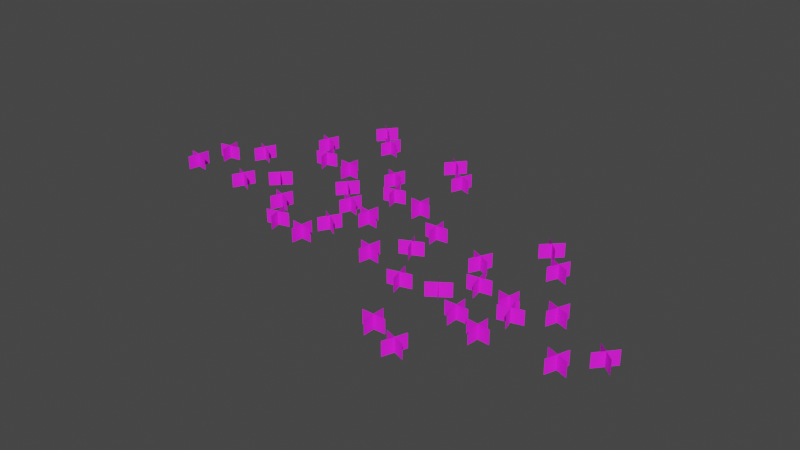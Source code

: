 # Source: grass_1_2.blend  (saved by Blender 3.6.13; exported with 4.5.12 LTS)
import bpy
from mathutils import Matrix  # noqa: F401  (used for matrix-valued properties, if any)

bpy.ops.wm.read_factory_settings(use_empty=True)
scene = bpy.context.scene
scene.name = 'Scene'

# ---- collections
col_collection = bpy.data.collections.new('Collection'); scene.collection.children.link(col_collection)

# ---- images (referenced by path relative to the original .blend; pixels are not part of the script)
import os
ASSET_DIR = os.environ.get("B2B_ASSET_DIR", "")  # directory of the original .blend (textures are referenced by path, not embedded)
HERE = os.path.dirname(os.path.abspath(__file__))  # packed textures are extracted next to this script under _unpacked/

def load_image(name, relpath, width, height, colorspace="sRGB"):
    """Load a texture the original file referenced (path relative to the .blend, or extracted next to this script)."""
    p = next((c for c in (os.path.join(HERE, relpath), os.path.join(ASSET_DIR, relpath)) if relpath and os.path.exists(c)), "")
    if p:
        img = bpy.data.images.load(p, check_existing=True)
        img.name = name
    else:  # same state as the original file: an image datablock whose file is absent (Cycles renders it pink)
        img = bpy.data.images.new(name, width, height)
        img.source = "FILE"
        img.filepath = "//" + (relpath or name)
    img.colorspace_settings.name = colorspace
    return img
img_image_4 = load_image('Image_4', 'textures/Image_4.png', 1024, 1024, 'sRGB')

# ---- materials (node trees are filled in below, after node groups)
mat_paporotnik = bpy.data.materials.new('Paporotnik')
mat_paporotnik.use_transparent_shadow = False

# ---- material node trees
mat_paporotnik.use_nodes = True; mat_paporotnik.node_tree.nodes.clear()
_N = mat_paporotnik.node_tree.nodes; _L = mat_paporotnik.node_tree.links
n0 = _N.new('ShaderNodeBsdfPrincipled'); n0.name = 'Principled BSDF'; n0.location = (10, 300)
n0.distribution = 'GGX'
n0.subsurface_method = 'RANDOM_WALK_SKIN'
n0.inputs[2].default_value = 0.8435
n0.inputs[27].default_value = (0.0, 0.0, 0.0, 1.0)
n0.inputs[28].default_value = 1.0
n1 = _N.new('ShaderNodeOutputMaterial'); n1.name = 'Material Output'; n1.location = (320, 270)
n2 = _N.new('ShaderNodeTexImage'); n2.name = 'Image Texture'; n2.location = (-440, 210)
n2.label = 'BASE COLOR'
n2.image = img_image_4
_L.new(n0.outputs[0], n1.inputs[0])
_L.new(n2.outputs[0], n0.inputs[0])
_L.new(n2.outputs[1], n0.inputs[4])
n1.is_active_output = True

# ---- world
world_world = bpy.data.worlds.new('World'); scene.world = world_world
world_world.use_nodes = True; world_world.node_tree.nodes.clear()
_N = world_world.node_tree.nodes; _L = world_world.node_tree.links
n0 = _N.new('ShaderNodeOutputWorld'); n0.name = 'World Output'; n0.location = (300, 300)
n1 = _N.new('ShaderNodeBackground'); n1.name = 'Background'; n1.location = (10, 300)
n1.inputs[0].default_value = (0.05088, 0.05088, 0.05088, 1.0)
_L.new(n1.outputs[0], n0.inputs[0])
n0.is_active_output = True
world_world.color = (0.05088, 0.05088, 0.05088)
world_world.use_sun_shadow = False
world_world.sun_shadow_jitter_overblur = 0.0

# ---- meshes
me_object_10 = bpy.data.meshes.new('Object_10')
me_object_10.from_pydata([(-7.498, 0.0, -2.54), (-7.329, 0.0, -2.178), (-7.329, -0.24, -2.178), (-7.498, -0.24, -2.54), (-7.595, 0.0, -2.274), (-7.233, 0.0, -2.443), (-7.233, -0.24, -2.443), (-7.595, -0.24, -2.274), (-6.979, 0.0, -3.555), (-6.809, 0.0, -3.192), (-6.809, -0.24, -3.192), (-6.979, -0.24, -3.555), (-7.075, 0.0, -3.289), (-6.713, 0.0, -3.458), (-6.713, -0.24, -3.458), (-7.075, -0.24, -3.289), (-6.282, 0.0, -2.816), (-6.565, 0.0, -3.099), (-6.565, -0.24, -3.099), (-6.282, -0.24, -2.816), (-6.282, 0.0, -3.099), (-6.565, 0.0, -2.816), (-6.565, -0.24, -2.816), (-6.282, -0.24, -3.099), (-8.12, 0.0, -3.53), (-8.05, 0.0, -3.136), (-8.05, -0.24, -3.136), (-8.12, -0.24, -3.53), (-8.282, 0.0, -3.298), (-7.888, 0.0, -3.368), (-7.888, -0.24, -3.368), (-8.282, -0.24, -3.298), (-7.972, 0.0, -2.525), (-7.903, 0.0, -2.919), (-7.903, -0.24, -2.919), (-7.972, -0.24, -2.525), (-7.741, 0.0, -2.688), (-8.135, 0.0, -2.757), (-8.135, -0.24, -2.757), (-7.741, -0.24, -2.688), (-6.587, 0.0, -1.89), (-6.201, 0.0, -1.786), (-6.201, -0.24, -1.786), (-6.587, -0.24, -1.89), (-6.446, 0.0, -1.645), (-6.342, 0.0, -2.031), (-6.342, -0.24, -2.031), (-6.446, -0.24, -1.645), (-5.574, 0.0, -1.949), (-5.972, 0.0, -1.914), (-5.972, -0.24, -1.914), (-5.574, -0.24, -1.949), (-5.79, 0.0, -2.131), (-5.755, 0.0, -1.732), (-5.755, -0.24, -1.732), (-5.79, -0.24, -2.131), (-6.445, 0.0, -0.1805), (-6.138, 0.0, -0.4376), (-6.138, -0.24, -0.4376), (-6.445, -0.24, -0.1805), (-6.163, 0.0, -0.1558), (-6.42, 0.0, -0.4623), (-6.42, -0.24, -0.4623), (-6.163, -0.24, -0.1558), (-3.161, 0.0, -2.64), (-3.126, 0.0, -3.039), (-3.126, -0.24, -3.039), (-3.161, -0.24, -2.64), (-2.944, 0.0, -2.822), (-3.342, 0.0, -2.857), (-3.342, -0.24, -2.857), (-2.944, -0.24, -2.822), (-2.4, 0.0, -5.4), (-2.0, 0.0, -5.4), (-2.0, -0.24, -5.4), (-2.4, -0.24, -5.4), (-2.2, 0.0, -5.2), (-2.2, 0.0, -5.6), (-2.2, -0.24, -5.6), (-2.2, -0.24, -5.2), (-1.436, 0.0, -5.719), (-1.812, 0.0, -5.583), (-1.812, -0.24, -5.583), (-1.436, -0.24, -5.719), (-1.693, 0.0, -5.839), (-1.556, 0.0, -5.463), (-1.556, -0.24, -5.463), (-1.693, -0.24, -5.839), (-2.86, 0.0, -4.355), (-2.473, 0.0, -4.252), (-2.473, -0.24, -4.252), (-2.86, -0.24, -4.355), (-2.718, 0.0, -4.11), (-2.615, 0.0, -4.497), (-2.615, -0.24, -4.497), (-2.718, -0.24, -4.11), (-1.887, 0.0, -4.064), (-2.215, 0.0, -4.294), (-2.215, -0.24, -4.294), (-1.887, -0.24, -4.064), (-1.936, 0.0, -4.343), (-2.166, 0.0, -4.015), (-2.166, -0.24, -4.015), (-1.936, -0.24, -4.343), (-0.9408, 0.0, -3.896), (-0.8373, 0.0, -4.282), (-0.8373, -0.24, -4.282), (-0.9408, -0.24, -3.896), (-0.6958, 0.0, -4.038), (-1.082, 0.0, -4.141), (-1.082, -0.24, -4.141), (-0.6958, -0.24, -4.038), (-0.9999, 0.0, -4.91), (-0.965, 0.0, -4.511), (-0.965, -0.24, -4.511), (-0.9999, -0.24, -4.91), (-1.182, 0.0, -4.693), (-0.7832, 0.0, -4.728), (-0.7832, -0.24, -4.728), (-1.182, -0.24, -4.693), (0.7687, 0.0, -4.039), (0.5116, 0.0, -4.345), (0.5116, -0.24, -4.345), (0.7687, -0.24, -4.039), (0.7934, 0.0, -4.32), (0.487, 0.0, -4.063), (0.487, -0.24, -4.063), (0.7934, -0.24, -4.32), (0.139, 0.0, -4.835), (0.2758, 0.0, -4.459), (0.2758, -0.24, -4.459), (0.139, -0.24, -4.835), (0.01946, 0.0, -4.579), (0.3953, 0.0, -4.715), (0.3953, -0.24, -4.715), (0.01946, -0.24, -4.579), (-0.4673, 0.0, -3.869), (-0.3305, 0.0, -3.493), (-0.3305, -0.24, -3.493), (-0.4673, -0.24, -3.869), (-0.5869, 0.0, -3.613), (-0.211, 0.0, -3.75), (-0.211, -0.24, -3.75), (-0.5869, -0.24, -3.613), (-1.873, 0.0, -3.268), (-2.236, 0.0, -3.099), (-2.236, -0.24, -3.099), (-1.873, -0.24, -3.268), (-2.139, 0.0, -3.364), (-1.97, 0.0, -3.002), (-1.97, -0.24, -3.002), (-2.139, -0.24, -3.364), (-0.8584, 0.0, -2.748), (-1.221, 0.0, -2.579), (-1.221, -0.24, -2.579), (-0.8584, -0.24, -2.748), (-1.124, 0.0, -2.844), (-0.9552, 0.0, -2.482), (-0.9552, -0.24, -2.482), (-1.124, -0.24, -2.844), (-1.597, 0.0, -2.051), (-1.314, 0.0, -2.334), (-1.314, -0.24, -2.334), (-1.597, -0.24, -2.051), (-1.314, 0.0, -2.051), (-1.597, 0.0, -2.334), (-1.597, -0.24, -2.334), (-1.314, -0.24, -2.051), (-0.8833, 0.0, -3.889), (-1.277, 0.0, -3.819), (-1.277, -0.24, -3.819), (-0.8833, -0.24, -3.889), (-1.115, 0.0, -4.051), (-1.045, 0.0, -3.657), (-1.045, -0.24, -3.657), (-1.115, -0.24, -4.051), (-1.888, 0.0, -3.742), (-1.494, 0.0, -3.672), (-1.494, -0.24, -3.672), (-1.888, -0.24, -3.742), (-1.726, 0.0, -3.51), (-1.656, 0.0, -3.904), (-1.656, -0.24, -3.904), (-1.726, -0.24, -3.51), (-3.043, 0.0, -3.649), (-3.212, 0.0, -3.286), (-3.212, -0.24, -3.286), (-3.043, -0.24, -3.649), (-3.309, 0.0, -3.552), (-2.946, 0.0, -3.383), (-2.946, -0.24, -3.383), (-3.309, -0.24, -3.552), (-1.7, 0.0, -4.5), (-1.3, 0.0, -4.5), (-1.3, -0.24, -4.5), (-1.7, -0.24, -4.5), (-1.5, 0.0, -4.3), (-1.5, 0.0, -4.7), (-1.5, -0.24, -4.7), (-1.5, -0.24, -4.3), (-4.751, 0.0, -3.805), (-4.551, 0.0, -3.459), (-4.551, -0.24, -3.459), (-4.751, -0.24, -3.805), (-4.824, 0.0, -3.532), (-4.478, 0.0, -3.732), (-4.478, -0.24, -3.732), (-4.824, -0.24, -3.532), (-4.269, 0.0, -2.912), (-4.339, 0.0, -3.306), (-4.339, -0.24, -3.306), (-4.269, -0.24, -2.912), (-4.107, 0.0, -3.143), (-4.501, 0.0, -3.074), (-4.501, -0.24, -3.074), (-4.107, -0.24, -3.143), (-3.504, 0.0, -3.757), (-3.574, 0.0, -4.151), (-3.574, -0.24, -4.151), (-3.504, -0.24, -3.757), (-3.342, 0.0, -3.989), (-3.736, 0.0, -3.92), (-3.736, -0.24, -3.92), (-3.342, -0.24, -3.989), (-5.614, 0.0, -3.617), (-5.99, 0.0, -3.48), (-5.99, -0.24, -3.48), (-5.614, -0.24, -3.617), (-5.87, 0.0, -3.736), (-5.733, 0.0, -3.36), (-5.733, -0.24, -3.36), (-5.87, -0.24, -3.736), (-4.648, 0.0, -3.01), (-5.024, 0.0, -2.873), (-5.024, -0.24, -2.873), (-4.648, -0.24, -3.01), (-4.905, 0.0, -3.13), (-4.768, 0.0, -2.754), (-4.768, -0.24, -2.754), (-4.905, -0.24, -3.13), (-5.445, 0.0, -2.38), (-5.138, 0.0, -2.638), (-5.138, -0.24, -2.638), (-5.445, -0.24, -2.38), (-5.163, 0.0, -2.356), (-5.42, 0.0, -2.662), (-5.42, -0.24, -2.662), (-5.163, -0.24, -2.356), (-4.574, 0.0, -4.149), (-4.972, 0.0, -4.114), (-4.972, -0.24, -4.114), (-4.574, -0.24, -4.149), (-4.79, 0.0, -4.331), (-4.755, 0.0, -3.932), (-4.755, -0.24, -3.932), (-4.79, -0.24, -4.331), (-5.587, 0.0, -4.09), (-5.201, 0.0, -3.986), (-5.201, -0.24, -3.986), (-5.587, -0.24, -4.09), (-5.446, 0.0, -3.845), (-5.342, 0.0, -4.231), (-5.342, -0.24, -4.231), (-5.446, -0.24, -3.845), (-4.687, 0.0, -2.29), (-4.301, 0.0, -2.186), (-4.301, -0.24, -2.186), (-4.687, -0.24, -2.29), (-4.546, 0.0, -2.045), (-4.442, 0.0, -2.431), (-4.442, -0.24, -2.431), (-4.546, -0.24, -2.045), (-3.674, 0.0, -2.349), (-4.072, 0.0, -2.314), (-4.072, -0.24, -2.314), (-3.674, -0.24, -2.349), (-3.89, 0.0, -2.531), (-3.855, 0.0, -2.132), (-3.855, -0.24, -2.132), (-3.89, -0.24, -2.531), (-4.545, 0.0, -0.5805), (-4.238, 0.0, -0.8376), (-4.238, -0.24, -0.8376), (-4.545, -0.24, -0.5805), (-4.263, 0.0, -0.5558), (-4.52, 0.0, -0.8623), (-4.52, -0.24, -0.8623), (-4.263, -0.24, -0.5558), (-3.748, 0.0, -1.21), (-4.124, 0.0, -1.073), (-4.124, -0.24, -1.073), (-3.748, -0.24, -1.21), (-4.005, 0.0, -1.33), (-3.868, 0.0, -0.9539), (-3.868, -0.24, -0.9539), (-4.005, -0.24, -1.33), (-4.714, 0.0, -1.817), (-5.09, 0.0, -1.68), (-5.09, -0.24, -1.68), (-4.714, -0.24, -1.817), (-4.97, 0.0, -1.936), (-4.833, 0.0, -1.56), (-4.833, -0.24, -1.56), (-4.97, -0.24, -1.936), (-6.614, 0.0, -1.417), (-6.99, 0.0, -1.28), (-6.99, -0.24, -1.28), (-6.614, -0.24, -1.417), (-6.87, 0.0, -1.536), (-6.733, 0.0, -1.16), (-6.733, -0.24, -1.16), (-6.87, -0.24, -1.536), (-5.648, 0.0, -0.8102), (-6.024, 0.0, -0.6734), (-6.024, -0.24, -0.6734), (-5.648, -0.24, -0.8102), (-5.905, 0.0, -0.9298), (-5.768, 0.0, -0.5539), (-5.768, -0.24, -0.5539), (-5.905, -0.24, -0.9298)], [], [(0, 1, 2), (0, 2, 3), (4, 5, 6), (4, 6, 7), (8, 9, 10), (8, 10, 11), (12, 13, 14), (12, 14, 15), (16, 17, 18), (16, 18, 19), (20, 21, 22), (20, 22, 23), (24, 25, 26), (24, 26, 27), (28, 29, 30), (28, 30, 31), (32, 33, 34), (32, 34, 35), (36, 37, 38), (36, 38, 39), (40, 41, 42), (40, 42, 43), (44, 45, 46), (44, 46, 47), (48, 49, 50), (48, 50, 51), (52, 53, 54), (52, 54, 55), (56, 57, 58), (56, 58, 59), (60, 61, 62), (60, 62, 63), (64, 65, 66), (64, 66, 67), (68, 69, 70), (68, 70, 71), (72, 73, 74), (72, 74, 75), (76, 77, 78), (76, 78, 79), (80, 81, 82), (80, 82, 83), (84, 85, 86), (84, 86, 87), (88, 89, 90), (88, 90, 91), (92, 93, 94), (92, 94, 95), (96, 97, 98), (96, 98, 99), (100, 101, 102), (100, 102, 103), (104, 105, 106), (104, 106, 107), (108, 109, 110), (108, 110, 111), (112, 113, 114), (112, 114, 115), (116, 117, 118), (116, 118, 119), (120, 121, 122), (120, 122, 123), (124, 125, 126), (124, 126, 127), (128, 129, 130), (128, 130, 131), (132, 133, 134), (132, 134, 135), (136, 137, 138), (136, 138, 139), (140, 141, 142), (140, 142, 143), (144, 145, 146), (144, 146, 147), (148, 149, 150), (148, 150, 151), (152, 153, 154), (152, 154, 155), (156, 157, 158), (156, 158, 159), (160, 161, 162), (160, 162, 163), (164, 165, 166), (164, 166, 167), (168, 169, 170), (168, 170, 171), (172, 173, 174), (172, 174, 175), (176, 177, 178), (176, 178, 179), (180, 181, 182), (180, 182, 183), (184, 185, 186), (184, 186, 187), (188, 189, 190), (188, 190, 191), (192, 193, 194), (192, 194, 195), (196, 197, 198), (196, 198, 199), (200, 201, 202), (200, 202, 203), (204, 205, 206), (204, 206, 207), (208, 209, 210), (208, 210, 211), (212, 213, 214), (212, 214, 215), (216, 217, 218), (216, 218, 219), (220, 221, 222), (220, 222, 223), (224, 225, 226), (224, 226, 227), (228, 229, 230), (228, 230, 231), (232, 233, 234), (232, 234, 235), (236, 237, 238), (236, 238, 239), (240, 241, 242), (240, 242, 243), (244, 245, 246), (244, 246, 247), (248, 249, 250), (248, 250, 251), (252, 253, 254), (252, 254, 255), (256, 257, 258), (256, 258, 259), (260, 261, 262), (260, 262, 263), (264, 265, 266), (264, 266, 267), (268, 269, 270), (268, 270, 271), (272, 273, 274), (272, 274, 275), (276, 277, 278), (276, 278, 279), (280, 281, 282), (280, 282, 283), (284, 285, 286), (284, 286, 287), (288, 289, 290), (288, 290, 291), (292, 293, 294), (292, 294, 295), (296, 297, 298), (296, 298, 299), (300, 301, 302), (300, 302, 303), (304, 305, 306), (304, 306, 307), (308, 309, 310), (308, 310, 311), (312, 313, 314), (312, 314, 315), (316, 317, 318), (316, 318, 319)])
_uv = me_object_10.uv_layers.new(name='UVMap')
_uv.uv.foreach_set('vector', [0.0001, 0.8306, 0.9999, 0.8306, 0.9999, 0.1049, 0.0001, 0.8306, 0.9999, 0.1049, 0.0001, 0.1049, 0.0001, 0.8306, 0.9999, 0.8306, 0.9999, 0.1049, 0.0001, 0.8306, 0.9999, 0.1049, 0.0001, 0.1049, 0.0001, 0.8306, 0.9999, 0.8306, 0.9999, 0.1049, 0.0001, 0.8306, 0.9999, 0.1049, 0.0001, 0.1049, 0.0001, 0.8306, 0.9999, 0.8306, 0.9999, 0.1049, 0.0001, 0.8306, 0.9999, 0.1049, 0.0001, 0.1049, 0.0001, 0.8306, 0.9999, 0.8306, 0.9999, 0.1049, 0.0001, 0.8306, 0.9999, 0.1049, 0.0001, 0.1049, 0.0001, 0.8306, 0.9999, 0.8306, 0.9999, 0.1049, 0.0001, 0.8306, 0.9999, 0.1049, 0.0001, 0.1049, 0.0001, 0.8306, 0.9999, 0.8306, 0.9999, 0.1049, 0.0001, 0.8306, 0.9999, 0.1049, 0.0001, 0.1049, 0.0001, 0.8306, 0.9999, 0.8306, 0.9999, 0.1049, 0.0001, 0.8306, 0.9999, 0.1049, 0.0001, 0.1049, 0.0001, 0.8306, 0.9999, 0.8306, 0.9999, 0.1049, 0.0001, 0.8306, 0.9999, 0.1049, 0.0001, 0.1049, 0.0001, 0.8306, 0.9999, 0.8306, 0.9999, 0.1049, 0.0001, 0.8306, 0.9999, 0.1049, 0.0001, 0.1049, 0.0001, 0.8306, 0.9999, 0.8306, 0.9999, 0.1049, 0.0001, 0.8306, 0.9999, 0.1049, 0.0001, 0.1049, 0.0001, 0.8306, 0.9999, 0.8306, 0.9999, 0.1049, 0.0001, 0.8306, 0.9999, 0.1049, 0.0001, 0.1049, 0.0001, 0.8306, 0.9999, 0.8306, 0.9999, 0.1049, 0.0001, 0.8306, 0.9999, 0.1049, 0.0001, 0.1049, 0.0001, 0.8306, 0.9999, 0.8306, 0.9999, 0.1049, 0.0001, 0.8306, 0.9999, 0.1049, 0.0001, 0.1049, 0.0001, 0.8306, 0.9999, 0.8306, 0.9999, 0.1049, 0.0001, 0.8306, 0.9999, 0.1049, 0.0001, 0.1049, 0.0001, 0.8306, 0.9999, 0.8306, 0.9999, 0.1049, 0.0001, 0.8306, 0.9999, 0.1049, 0.0001, 0.1049, 0.0001, 0.8306, 0.9999, 0.8306, 0.9999, 0.1049, 0.0001, 0.8306, 0.9999, 0.1049, 0.0001, 0.1049, 0.0001, 0.8306, 0.9999, 0.8306, 0.9999, 0.1049, 0.0001, 0.8306, 0.9999, 0.1049, 0.0001, 0.1049, 0.0001, 0.8306, 0.9999, 0.8306, 0.9999, 0.1049, 0.0001, 0.8306, 0.9999, 0.1049, 0.0001, 0.1049, 0.0001, 0.8306, 0.9999, 0.8306, 0.9999, 0.1049, 0.0001, 0.8306, 0.9999, 0.1049, 0.0001, 0.1049, 0.0001, 0.8306, 0.9999, 0.8306, 0.9999, 0.1049, 0.0001, 0.8306, 0.9999, 0.1049, 0.0001, 0.1049, 0.0001, 0.8306, 0.9999, 0.8306, 0.9999, 0.1049, 0.0001, 0.8306, 0.9999, 0.1049, 0.0001, 0.1049, 0.0001, 0.8306, 0.9999, 0.8306, 0.9999, 0.1049, 0.0001, 0.8306, 0.9999, 0.1049, 0.0001, 0.1049, 0.0001, 0.8306, 0.9999, 0.8306, 0.9999, 0.1049, 0.0001, 0.8306, 0.9999, 0.1049, 0.0001, 0.1049, 0.0001, 0.8306, 0.9999, 0.8306, 0.9999, 0.1049, 0.0001, 0.8306, 0.9999, 0.1049, 0.0001, 0.1049, 0.0001, 0.8306, 0.9999, 0.8306, 0.9999, 0.1049, 0.0001, 0.8306, 0.9999, 0.1049, 0.0001, 0.1049, 0.0001, 0.8306, 0.9999, 0.8306, 0.9999, 0.1049, 0.0001, 0.8306, 0.9999, 0.1049, 0.0001, 0.1049, 0.0001, 0.8306, 0.9999, 0.8306, 0.9999, 0.1049, 0.0001, 0.8306, 0.9999, 0.1049, 0.0001, 0.1049, 0.0001, 0.8306, 0.9999, 0.8306, 0.9999, 0.1049, 0.0001, 0.8306, 0.9999, 0.1049, 0.0001, 0.1049, 0.0001, 0.8306, 0.9999, 0.8306, 0.9999, 0.1049, 0.0001, 0.8306, 0.9999, 0.1049, 0.0001, 0.1049, 0.0001, 0.8306, 0.9999, 0.8306, 0.9999, 0.1049, 0.0001, 0.8306, 0.9999, 0.1049, 0.0001, 0.1049, 0.0001, 0.8306, 0.9999, 0.8306, 0.9999, 0.1049, 0.0001, 0.8306, 0.9999, 0.1049, 0.0001, 0.1049, 0.0001, 0.8306, 0.9999, 0.8306, 0.9999, 0.1049, 0.0001, 0.8306, 0.9999, 0.1049, 0.0001, 0.1049, 0.0001, 0.8306, 0.9999, 0.8306, 0.9999, 0.1049, 0.0001, 0.8306, 0.9999, 0.1049, 0.0001, 0.1049, 0.0001, 0.8306, 0.9999, 0.8306, 0.9999, 0.1049, 0.0001, 0.8306, 0.9999, 0.1049, 0.0001, 0.1049, 0.0001, 0.8306, 0.9999, 0.8306, 0.9999, 0.1049, 0.0001, 0.8306, 0.9999, 0.1049, 0.0001, 0.1049, 0.0001, 0.8306, 0.9999, 0.8306, 0.9999, 0.1049, 0.0001, 0.8306, 0.9999, 0.1049, 0.0001, 0.1049, 0.0001, 0.8306, 0.9999, 0.8306, 0.9999, 0.1049, 0.0001, 0.8306, 0.9999, 0.1049, 0.0001, 0.1049, 0.0001, 0.8306, 0.9999, 0.8306, 0.9999, 0.1049, 0.0001, 0.8306, 0.9999, 0.1049, 0.0001, 0.1049, 0.0001, 0.8306, 0.9999, 0.8306, 0.9999, 0.1049, 0.0001, 0.8306, 0.9999, 0.1049, 0.0001, 0.1049, 0.0001, 0.8306, 0.9999, 0.8306, 0.9999, 0.1049, 0.0001, 0.8306, 0.9999, 0.1049, 0.0001, 0.1049, 0.0001, 0.8306, 0.9999, 0.8306, 0.9999, 0.1049, 0.0001, 0.8306, 0.9999, 0.1049, 0.0001, 0.1049, 0.0001, 0.8306, 0.9999, 0.8306, 0.9999, 0.1049, 0.0001, 0.8306, 0.9999, 0.1049, 0.0001, 0.1049, 0.0001, 0.8306, 0.9999, 0.8306, 0.9999, 0.1049, 0.0001, 0.8306, 0.9999, 0.1049, 0.0001, 0.1049, 0.0001, 0.8306, 0.9999, 0.8306, 0.9999, 0.1049, 0.0001, 0.8306, 0.9999, 0.1049, 0.0001, 0.1049, 0.0001, 0.8306, 0.9999, 0.8306, 0.9999, 0.1049, 0.0001, 0.8306, 0.9999, 0.1049, 0.0001, 0.1049, 0.0001, 0.8306, 0.9999, 0.8306, 0.9999, 0.1049, 0.0001, 0.8306, 0.9999, 0.1049, 0.0001, 0.1049, 0.0001, 0.8306, 0.9999, 0.8306, 0.9999, 0.1049, 0.0001, 0.8306, 0.9999, 0.1049, 0.0001, 0.1049, 0.0001, 0.8306, 0.9999, 0.8306, 0.9999, 0.1049, 0.0001, 0.8306, 0.9999, 0.1049, 0.0001, 0.1049, 0.0001, 0.8306, 0.9999, 0.8306, 0.9999, 0.1049, 0.0001, 0.8306, 0.9999, 0.1049, 0.0001, 0.1049, 0.0001, 0.8306, 0.9999, 0.8306, 0.9999, 0.1049, 0.0001, 0.8306, 0.9999, 0.1049, 0.0001, 0.1049, 0.0001, 0.8306, 0.9999, 0.8306, 0.9999, 0.1049, 0.0001, 0.8306, 0.9999, 0.1049, 0.0001, 0.1049, 0.0001, 0.8306, 0.9999, 0.8306, 0.9999, 0.1049, 0.0001, 0.8306, 0.9999, 0.1049, 0.0001, 0.1049, 0.0001, 0.8306, 0.9999, 0.8306, 0.9999, 0.1049, 0.0001, 0.8306, 0.9999, 0.1049, 0.0001, 0.1049, 0.0001, 0.8306, 0.9999, 0.8306, 0.9999, 0.1049, 0.0001, 0.8306, 0.9999, 0.1049, 0.0001, 0.1049, 0.0001, 0.8306, 0.9999, 0.8306, 0.9999, 0.1049, 0.0001, 0.8306, 0.9999, 0.1049, 0.0001, 0.1049, 0.0001, 0.8306, 0.9999, 0.8306, 0.9999, 0.1049, 0.0001, 0.8306, 0.9999, 0.1049, 0.0001, 0.1049, 0.0001, 0.8306, 0.9999, 0.8306, 0.9999, 0.1049, 0.0001, 0.8306, 0.9999, 0.1049, 0.0001, 0.1049, 0.0001, 0.8306, 0.9999, 0.8306, 0.9999, 0.1049, 0.0001, 0.8306, 0.9999, 0.1049, 0.0001, 0.1049, 0.0001, 0.8306, 0.9999, 0.8306, 0.9999, 0.1049, 0.0001, 0.8306, 0.9999, 0.1049, 0.0001, 0.1049, 0.0001, 0.8306, 0.9999, 0.8306, 0.9999, 0.1049, 0.0001, 0.8306, 0.9999, 0.1049, 0.0001, 0.1049, 0.0001, 0.8306, 0.9999, 0.8306, 0.9999, 0.1049, 0.0001, 0.8306, 0.9999, 0.1049, 0.0001, 0.1049, 0.0001, 0.8306, 0.9999, 0.8306, 0.9999, 0.1049, 0.0001, 0.8306, 0.9999, 0.1049, 0.0001, 0.1049, 0.0001, 0.8306, 0.9999, 0.8306, 0.9999, 0.1049, 0.0001, 0.8306, 0.9999, 0.1049, 0.0001, 0.1049, 0.0001, 0.8306, 0.9999, 0.8306, 0.9999, 0.1049, 0.0001, 0.8306, 0.9999, 0.1049, 0.0001, 0.1049, 0.0001, 0.8306, 0.9999, 0.8306, 0.9999, 0.1049, 0.0001, 0.8306, 0.9999, 0.1049, 0.0001, 0.1049, 0.0001, 0.8306, 0.9999, 0.8306, 0.9999, 0.1049, 0.0001, 0.8306, 0.9999, 0.1049, 0.0001, 0.1049, 0.0001, 0.8306, 0.9999, 0.8306, 0.9999, 0.1049, 0.0001, 0.8306, 0.9999, 0.1049, 0.0001, 0.1049, 0.0001, 0.8306, 0.9999, 0.8306, 0.9999, 0.1049, 0.0001, 0.8306, 0.9999, 0.1049, 0.0001, 0.1049, 0.0001, 0.8306, 0.9999, 0.8306, 0.9999, 0.1049, 0.0001, 0.8306, 0.9999, 0.1049, 0.0001, 0.1049, 0.0001, 0.8306, 0.9999, 0.8306, 0.9999, 0.1049, 0.0001, 0.8306, 0.9999, 0.1049, 0.0001, 0.1049, 0.0001, 0.8306, 0.9999, 0.8306, 0.9999, 0.1049, 0.0001, 0.8306, 0.9999, 0.1049, 0.0001, 0.1049, 0.0001, 0.8306, 0.9999, 0.8306, 0.9999, 0.1049, 0.0001, 0.8306, 0.9999, 0.1049, 0.0001, 0.1049, 0.0001, 0.8306, 0.9999, 0.8306, 0.9999, 0.1049, 0.0001, 0.8306, 0.9999, 0.1049, 0.0001, 0.1049, 0.0001, 0.8306, 0.9999, 0.8306, 0.9999, 0.1049, 0.0001, 0.8306, 0.9999, 0.1049, 0.0001, 0.1049, 0.0001, 0.8306, 0.9999, 0.8306, 0.9999, 0.1049, 0.0001, 0.8306, 0.9999, 0.1049, 0.0001, 0.1049, 0.0001, 0.8306, 0.9999, 0.8306, 0.9999, 0.1049, 0.0001, 0.8306, 0.9999, 0.1049, 0.0001, 0.1049, 0.0001, 0.8306, 0.9999, 0.8306, 0.9999, 0.1049, 0.0001, 0.8306, 0.9999, 0.1049, 0.0001, 0.1049, 0.0001, 0.8306, 0.9999, 0.8306, 0.9999, 0.1049, 0.0001, 0.8306, 0.9999, 0.1049, 0.0001, 0.1049, 0.0001, 0.8306, 0.9999, 0.8306, 0.9999, 0.1049, 0.0001, 0.8306, 0.9999, 0.1049, 0.0001, 0.1049])
me_object_10.materials.append(mat_paporotnik)
me_object_10.update()
me_object_10.normals_split_custom_set([tuple(v) for v in zip(*[iter([0.9063, 0.0, -0.4226, 0.9063, 0.0, -0.4226, 0.9063, 0.0, -0.4226, 0.9063, 0.0, -0.4226, 0.9063, 0.0, -0.4226, 0.9063, 0.0, -0.4226, -0.4226, -5.313e-06, -0.9063, -0.4226, -5.313e-06, -0.9063, -0.4226, -5.313e-06, -0.9063, -0.4226, 0.0, -0.9063, -0.4226, 0.0, -0.9063, -0.4226, 0.0, -0.9063, 0.9063, 0.0, -0.4226, 0.9063, 0.0, -0.4226, 0.9063, 0.0, -0.4226, 0.9063, 0.0, -0.4226, 0.9063, 0.0, -0.4226, 0.9063, 0.0, -0.4226, -0.4226, 0.0, -0.9063, -0.4226, 0.0, -0.9063, -0.4226, 0.0, -0.9063, -0.4226, -4.967e-06, -0.9063, -0.4226, -4.967e-06, -0.9063, -0.4226, -4.967e-06, -0.9063, -0.7071, 0.0, 0.7071, -0.7071, 0.0, 0.7071, -0.7071, 0.0, 0.7071, -0.7071, 0.0, 0.7071, -0.7071, 0.0, 0.7071, -0.7071, 0.0, 0.7071, 0.7071, 0.0, 0.7071, 0.7071, 0.0, 0.7071, 0.7071, 0.0, 0.7071, 0.7071, 0.0, 0.7071, 0.7071, 0.0, 0.7071, 0.7071, 0.0, 0.7071, 0.9848, -4.967e-06, -0.1736, 0.9848, -4.967e-06, -0.1736, 0.9848, -4.967e-06, -0.1736, 0.9848, -9.934e-06, -0.1736, 0.9848, -9.934e-06, -0.1736, 0.9848, -9.934e-06, -0.1736, -0.1736, 0.0, -0.9848, -0.1736, 0.0, -0.9848, -0.1736, 0.0, -0.9848, -0.1736, 0.0, -0.9848, -0.1736, 0.0, -0.9848, -0.1736, 0.0, -0.9848, -0.9848, -4.967e-06, -0.1736, -0.9848, -4.967e-06, -0.1736, -0.9848, -4.967e-06, -0.1736, -0.9848, 0.0, -0.1736, -0.9848, 0.0, -0.1736, -0.9848, 0.0, -0.1736, -0.1736, 0.0, 0.9848, -0.1736, 0.0, 0.9848, -0.1736, 0.0, 0.9848, -0.1736, 0.0, 0.9848, -0.1736, 0.0, 0.9848, -0.1736, 0.0, 0.9848, 0.2588, 0.0, -0.9659, 0.2588, 0.0, -0.9659, 0.2588, 0.0, -0.9659, 0.2588, 0.0, -0.9659, 0.2588, 0.0, -0.9659, 0.2588, 0.0, -0.9659, -0.9659, 0.0, -0.2588, -0.9659, 0.0, -0.2588, -0.9659, 0.0, -0.2588, -0.9659, 0.0, -0.2588, -0.9659, 0.0, -0.2588, -0.9659, 0.0, -0.2588, 0.08715, 0.0, 0.9962, 0.08715, 0.0, 0.9962, 0.08715, 0.0, 0.9962, 0.08715, 0.0, 0.9962, 0.08715, 0.0, 0.9962, 0.08715, 0.0, 0.9962, 0.9962, 0.0, -0.08716, 0.9962, 0.0, -0.08716, 0.9962, 0.0, -0.08716, 0.9962, 0.0, -0.08716, 0.9962, 0.0, -0.08716, 0.9962, 0.0, -0.08716, -0.6428, 0.0, -0.766, -0.6428, 0.0, -0.766, -0.6428, 0.0, -0.766, -0.6428, 0.0, -0.766, -0.6428, 0.0, -0.766, -0.6428, 0.0, -0.766, -0.766, 0.0, 0.6428, -0.766, 0.0, 0.6428, -0.766, 0.0, 0.6428, -0.766, 0.0, 0.6428, -0.766, 0.0, 0.6428, -0.766, 0.0, 0.6428, -0.9962, -7.451e-06, -0.08715, -0.9962, -7.451e-06, -0.08715, -0.9962, -7.451e-06, -0.08715, -0.9962, 0.0, -0.08716, -0.9962, 0.0, -0.08716, -0.9962, 0.0, -0.08716, -0.08715, 0.0, 0.9962, -0.08715, 0.0, 0.9962, -0.08715, 0.0, 0.9962, -0.08716, 0.0, 0.9962, -0.08716, 0.0, 0.9962, -0.08716, 0.0, 0.9962, 0.0, 0.0, -1.0, 0.0, 0.0, -1.0, 0.0, 0.0, -1.0, 0.0, 0.0, -1.0, 0.0, 0.0, -1.0, 0.0, 0.0, -1.0, -1.0, 0.0, 0.0, -1.0, 0.0, 0.0, -1.0, 0.0, 0.0, -1.0, 0.0, 0.0, -1.0, 0.0, 0.0, -1.0, 0.0, 0.0, 0.342, 0.0, 0.9397, 0.342, 0.0, 0.9397, 0.342, 0.0, 0.9397, 0.342, 0.0, 0.9397, 0.342, 0.0, 0.9397, 0.342, 0.0, 0.9397, 0.9397, 0.0, -0.342, 0.9397, 0.0, -0.342, 0.9397, 0.0, -0.342, 0.9397, 0.0, -0.342, 0.9397, 0.0, -0.342, 0.9397, 0.0, -0.342, 0.2588, 0.0, -0.9659, 0.2588, 0.0, -0.9659, 0.2588, 0.0, -0.9659, 0.2588, 0.0, -0.9659, 0.2588, 0.0, -0.9659, 0.2588, 0.0, -0.9659, -0.9659, 0.0, -0.2588, -0.9659, 0.0, -0.2588, -0.9659, 0.0, -0.2588, -0.9659, 0.0, -0.2588, -0.9659, 0.0, -0.2588, -0.9659, 0.0, -0.2588, -0.5736, 0.0, 0.8192, -0.5736, 0.0, 0.8192, -0.5736, 0.0, 0.8192, -0.5736, 0.0, 0.8192, -0.5736, 0.0, 0.8192, -0.5736, 0.0, 0.8192, 0.8192, 0.0, 0.5736, 0.8192, 0.0, 0.5736, 0.8192, 0.0, 0.5736, 0.8192, 0.0, 0.5736, 0.8192, 0.0, 0.5736, 0.8192, 0.0, 0.5736, -0.9659, 0.0, -0.2588, -0.9659, 0.0, -0.2588, -0.9659, 0.0, -0.2588, -0.9659, 0.0, -0.2588, -0.9659, 0.0, -0.2588, -0.9659, 0.0, -0.2588, -0.2588, 0.0, 0.9659, -0.2588, 0.0, 0.9659, -0.2588, 0.0, 0.9659, -0.2588, 0.0, 0.9659, -0.2588, 0.0, 0.9659, -0.2588, 0.0, 0.9659, 0.9962, 0.0, -0.08715, 0.9962, 0.0, -0.08715, 0.9962, 0.0, -0.08715, 0.9962, 0.0, -0.08716, 0.9962, 0.0, -0.08716, 0.9962, 0.0, -0.08716, -0.08715, 0.0, -0.9962, -0.08715, 0.0, -0.9962, -0.08715, 0.0, -0.9962, -0.08716, 0.0, -0.9962, -0.08716, 0.0, -0.9962, -0.08716, 0.0, -0.9962, -0.766, 0.0, 0.6428, -0.766, 0.0, 0.6428, -0.766, 0.0, 0.6428, -0.766, 0.0, 0.6428, -0.766, 0.0, 0.6428, -0.766, 0.0, 0.6428, 0.6428, 0.0, 0.766, 0.6428, 0.0, 0.766, 0.6428, 0.0, 0.766, 0.6428, 0.0, 0.766, 0.6428, 0.0, 0.766, 0.6428, 0.0, 0.766, 0.9397, 0.0, -0.342, 0.9397, 0.0, -0.342, 0.9397, 0.0, -0.342, 0.9397, 0.0, -0.342, 0.9397, 0.0, -0.342, 0.9397, 0.0, -0.342, -0.342, 0.0, -0.9397, -0.342, 0.0, -0.9397, -0.342, 0.0, -0.9397, -0.342, 0.0, -0.9397, -0.342, 0.0, -0.9397, -0.342, 0.0, -0.9397, 0.9397, 0.0, -0.342, 0.9397, 0.0, -0.342, 0.9397, 0.0, -0.342, 0.9397, 0.0, -0.342, 0.9397, 0.0, -0.342, 0.9397, 0.0, -0.342, -0.342, 0.0, -0.9397, -0.342, 0.0, -0.9397, -0.342, 0.0, -0.9397, -0.342, 0.0, -0.9397, -0.342, 0.0, -0.9397, -0.342, 0.0, -0.9397, 0.4226, 0.0, 0.9063, 0.4226, 0.0, 0.9063, 0.4226, 0.0, 0.9063, 0.4226, 0.0, 0.9063, 0.4226, 0.0, 0.9063, 0.4226, 0.0, 0.9063, 0.9063, 0.0, -0.4226, 0.9063, 0.0, -0.4226, 0.9063, 0.0, -0.4226, 0.9063, 0.0, -0.4226, 0.9063, 0.0, -0.4226, 0.9063, 0.0, -0.4226, 0.4226, 0.0, 0.9063, 0.4226, 0.0, 0.9063, 0.4226, 0.0, 0.9063, 0.4226, 0.0, 0.9063, 0.4226, 0.0, 0.9063, 0.4226, 0.0, 0.9063, 0.9063, 0.0, -0.4226, 0.9063, 0.0, -0.4226, 0.9063, 0.0, -0.4226, 0.9063, 0.0, -0.4226, 0.9063, 0.0, -0.4226, 0.9063, 0.0, -0.4226, -0.7071, 0.0, -0.7071, -0.7071, 0.0, -0.7071, -0.7071, 0.0, -0.7071, -0.7071, 0.0, -0.7071, -0.7071, 0.0, -0.7071, -0.7071, 0.0, -0.7071, -0.7071, 0.0, 0.7071, -0.7071, 0.0, 0.7071, -0.7071, 0.0, 0.7071, -0.7071, 0.0, 0.7071, -0.7071, 0.0, 0.7071, -0.7071, 0.0, 0.7071, 0.1736, 0.0, 0.9848, 0.1736, 0.0, 0.9848, 0.1736, 0.0, 0.9848, 0.1736, 0.0, 0.9848, 0.1736, 0.0, 0.9848, 0.1736, 0.0, 0.9848, 0.9848, 0.0, -0.1736, 0.9848, 0.0, -0.1736, 0.9848, 0.0, -0.1736, 0.9848, 0.0, -0.1736, 0.9848, 0.0, -0.1736, 0.9848, 0.0, -0.1736, 0.1737, 0.0, -0.9848, 0.1737, 0.0, -0.9848, 0.1737, 0.0, -0.9848, 0.1736, 0.0, -0.9848, 0.1736, 0.0, -0.9848, 0.1736, 0.0, -0.9848, -0.9848, 0.0, -0.1736, -0.9848, 0.0, -0.1736, -0.9848, 0.0, -0.1736, -0.9848, 0.0, -0.1736, -0.9848, 0.0, -0.1736, -0.9848, 0.0, -0.1736, 0.9063, 0.0, 0.4226, 0.9063, 0.0, 0.4226, 0.9063, 0.0, 0.4226, 0.9063, 0.0, 0.4226, 0.9063, 0.0, 0.4226, 0.9063, 0.0, 0.4226, 0.4226, 0.0, -0.9063, 0.4226, 0.0, -0.9063, 0.4226, 0.0, -0.9063, 0.4226, 0.0, -0.9063, 0.4226, 0.0, -0.9063, 0.4226, 0.0, -0.9063, 0.0, 0.0, -1.0, 0.0, 0.0, -1.0, 0.0, 0.0, -1.0, 0.0, 0.0, -1.0, 0.0, 0.0, -1.0, 0.0, 0.0, -1.0, -1.0, 0.0, 0.0, -1.0, 0.0, 0.0, -1.0, 0.0, 0.0, -1.0, 0.0, 0.0, -1.0, 0.0, 0.0, -1.0, 0.0, 0.0, 0.866, 0.0, -0.5, 0.866, 0.0, -0.5, 0.866, 0.0, -0.5, 0.866, 0.0, -0.5, 0.866, 0.0, -0.5, 0.866, 0.0, -0.5, -0.5, 0.0, -0.866, -0.5, 0.0, -0.866, -0.5, 0.0, -0.866, -0.5, 0.0, -0.866, -0.5, 0.0, -0.866, -0.5, 0.0, -0.866, -0.9848, 0.0, 0.1736, -0.9848, 0.0, 0.1736, -0.9848, 0.0, 0.1736, -0.9848, 0.0, 0.1736, -0.9848, 0.0, 0.1736, -0.9848, 0.0, 0.1736, 0.1736, -3.742e-06, 0.9848, 0.1736, -3.742e-06, 0.9848, 0.1736, -3.742e-06, 0.9848, 0.1736, 0.0, 0.9848, 0.1736, 0.0, 0.9848, 0.1736, 0.0, 0.9848, -0.9848, 0.0, 0.1736, -0.9848, 0.0, 0.1736, -0.9848, 0.0, 0.1736, -0.9848, 0.0, 0.1736, -0.9848, 0.0, 0.1736, -0.9848, 0.0, 0.1736, 0.1736, 0.0, 0.9848, 0.1736, 0.0, 0.9848, 0.1736, 0.0, 0.9848, 0.1736, 0.0, 0.9848, 0.1736, 0.0, 0.9848, 0.1736, 0.0, 0.9848, 0.342, 0.0, 0.9397, 0.342, 0.0, 0.9397, 0.342, 0.0, 0.9397, 0.342, 0.0, 0.9397, 0.342, 0.0, 0.9397, 0.342, 0.0, 0.9397, 0.9397, 0.0, -0.342, 0.9397, 0.0, -0.342, 0.9397, 0.0, -0.342, 0.9397, 0.0, -0.342, 0.9397, 0.0, -0.342, 0.9397, 0.0, -0.342, 0.342, 0.0, 0.9397, 0.342, 0.0, 0.9397, 0.342, 0.0, 0.9397, 0.342, 0.0, 0.9397, 0.342, 0.0, 0.9397, 0.342, 0.0, 0.9397, 0.9397, 0.0, -0.342, 0.9397, 0.0, -0.342, 0.9397, 0.0, -0.342, 0.9397, 0.0, -0.342, 0.9397, 0.0, -0.342, 0.9397, 0.0, -0.342, -0.6428, 0.0, -0.766, -0.6428, 0.0, -0.766, -0.6428, 0.0, -0.766, -0.6428, 0.0, -0.766, -0.6428, 0.0, -0.766, -0.6428, 0.0, -0.766, -0.766, 0.0, 0.6428, -0.766, 0.0, 0.6428, -0.766, 0.0, 0.6428, -0.766, 0.0, 0.6428, -0.766, 0.0, 0.6428, -0.766, 0.0, 0.6428, 0.08716, 0.0, 0.9962, 0.08716, 0.0, 0.9962, 0.08716, 0.0, 0.9962, 0.08715, 0.0, 0.9962, 0.08715, 0.0, 0.9962, 0.08715, 0.0, 0.9962, 0.9962, 0.0, -0.08715, 0.9962, 0.0, -0.08715, 0.9962, 0.0, -0.08715, 0.9962, 0.0, -0.08716, 0.9962, 0.0, -0.08716, 0.9962, 0.0, -0.08716, 0.2588, 0.0, -0.9659, 0.2588, 0.0, -0.9659, 0.2588, 0.0, -0.9659, 0.2588, 0.0, -0.9659, 0.2588, 0.0, -0.9659, 0.2588, 0.0, -0.9659, -0.9659, 0.0, -0.2588, -0.9659, 0.0, -0.2588, -0.9659, 0.0, -0.2588, -0.9659, 0.0, -0.2588, -0.9659, 0.0, -0.2588, -0.9659, 0.0, -0.2588, 0.2588, 0.0, -0.9659, 0.2588, 0.0, -0.9659, 0.2588, 0.0, -0.9659, 0.2588, 0.0, -0.9659, 0.2588, 0.0, -0.9659, 0.2588, 0.0, -0.9659, -0.9659, 0.0, -0.2588, -0.9659, 0.0, -0.2588, -0.9659, 0.0, -0.2588, -0.9659, 0.0, -0.2588, -0.9659, 0.0, -0.2588, -0.9659, 0.0, -0.2588, 0.08716, 0.0, 0.9962, 0.08716, 0.0, 0.9962, 0.08716, 0.0, 0.9962, 0.08715, 0.0, 0.9962, 0.08715, 0.0, 0.9962, 0.08715, 0.0, 0.9962, 0.9962, 0.0, -0.08715, 0.9962, 0.0, -0.08715, 0.9962, 0.0, -0.08715, 0.9962, 0.0, -0.08715, 0.9962, 0.0, -0.08715, 0.9962, 0.0, -0.08715, -0.6428, 0.0, -0.766, -0.6428, 0.0, -0.766, -0.6428, 0.0, -0.766, -0.6428, 0.0, -0.766, -0.6428, 0.0, -0.766, -0.6428, 0.0, -0.766, -0.766, 0.0, 0.6428, -0.766, 0.0, 0.6428, -0.766, 0.0, 0.6428, -0.766, 0.0, 0.6428, -0.766, 0.0, 0.6428, -0.766, 0.0, 0.6428, 0.342, 0.0, 0.9397, 0.342, 0.0, 0.9397, 0.342, 0.0, 0.9397, 0.342, 0.0, 0.9397, 0.342, 0.0, 0.9397, 0.342, 0.0, 0.9397, 0.9397, 0.0, -0.342, 0.9397, 0.0, -0.342, 0.9397, 0.0, -0.342, 0.9397, 0.0, -0.342, 0.9397, 0.0, -0.342, 0.9397, 0.0, -0.342, 0.342, 0.0, 0.9397, 0.342, 0.0, 0.9397, 0.342, 0.0, 0.9397, 0.342, 0.0, 0.9397, 0.342, 0.0, 0.9397, 0.342, 0.0, 0.9397, 0.9397, 0.0, -0.342, 0.9397, 0.0, -0.342, 0.9397, 0.0, -0.342, 0.9397, 0.0, -0.342, 0.9397, 0.0, -0.342, 0.9397, 0.0, -0.342, 0.342, 0.0, 0.9397, 0.342, 0.0, 0.9397, 0.342, 0.0, 0.9397, 0.342, 0.0, 0.9397, 0.342, 0.0, 0.9397, 0.342, 0.0, 0.9397, 0.9397, 0.0, -0.342, 0.9397, 0.0, -0.342, 0.9397, 0.0, -0.342, 0.9397, 0.0, -0.342, 0.9397, 0.0, -0.342, 0.9397, 0.0, -0.342, 0.342, 0.0, 0.9397, 0.342, 0.0, 0.9397, 0.342, 0.0, 0.9397, 0.342, 0.0, 0.9397, 0.342, 0.0, 0.9397, 0.342, 0.0, 0.9397, 0.9397, 0.0, -0.342, 0.9397, 0.0, -0.342, 0.9397, 0.0, -0.342, 0.9397, 0.0, -0.342, 0.9397, 0.0, -0.342, 0.9397, 0.0, -0.342])] * 3)])

# ---- objects
ob_object_12 = bpy.data.objects.new('Object_12', me_object_10)

# ---- transforms, parenting, visibility, modifiers, constraints
ob_object_12.location = (0.0, 0.0, 0.0)
ob_object_12.rotation_mode = 'QUATERNION'
ob_object_12.rotation_quaternion = (0.7071, -0.7071, 0.0, 0.0)

# ---- collection membership
scene.collection.objects.link(ob_object_12)

# ---- scene / render settings (as saved in the file)
scene.frame_start = 1; scene.frame_end = 250; scene.frame_set(1)
scene.render.engine = 'BLENDER_EEVEE_NEXT'
scene.cycles.sampling_pattern = 'TABULATED_SOBOL'
scene.view_settings.view_transform = 'Filmic'
bpy.context.view_layer.update()

# ---- added for rendering (the .blend has no active camera and no usable light): camera, sun
cam_auto = bpy.data.cameras.new('AutoCamera')
cam_auto.lens = 50.0
cam_auto.sensor_width = 36.0
cam_auto.clip_end = 1000.0
ob_auto_camera = bpy.data.objects.new('AutoCamera', cam_auto)
scene.collection.objects.link(ob_auto_camera)
ob_auto_camera.location = (6.16536, -14.8889, 8.04766)
ob_auto_camera.rotation_euler = (1.09748, -7.21219e-08, 0.694738)
scene.camera = ob_auto_camera
light_auto_sun = bpy.data.lights.new('AutoSun', 'SUN')
light_auto_sun.energy = 3.0
light_auto_sun.angle = 0.0523599
ob_auto_sun = bpy.data.objects.new('AutoSun', light_auto_sun)
scene.collection.objects.link(ob_auto_sun)
ob_auto_sun.rotation_euler = (0.872665, 0.174533, 0.523599)
bpy.context.view_layer.update()
